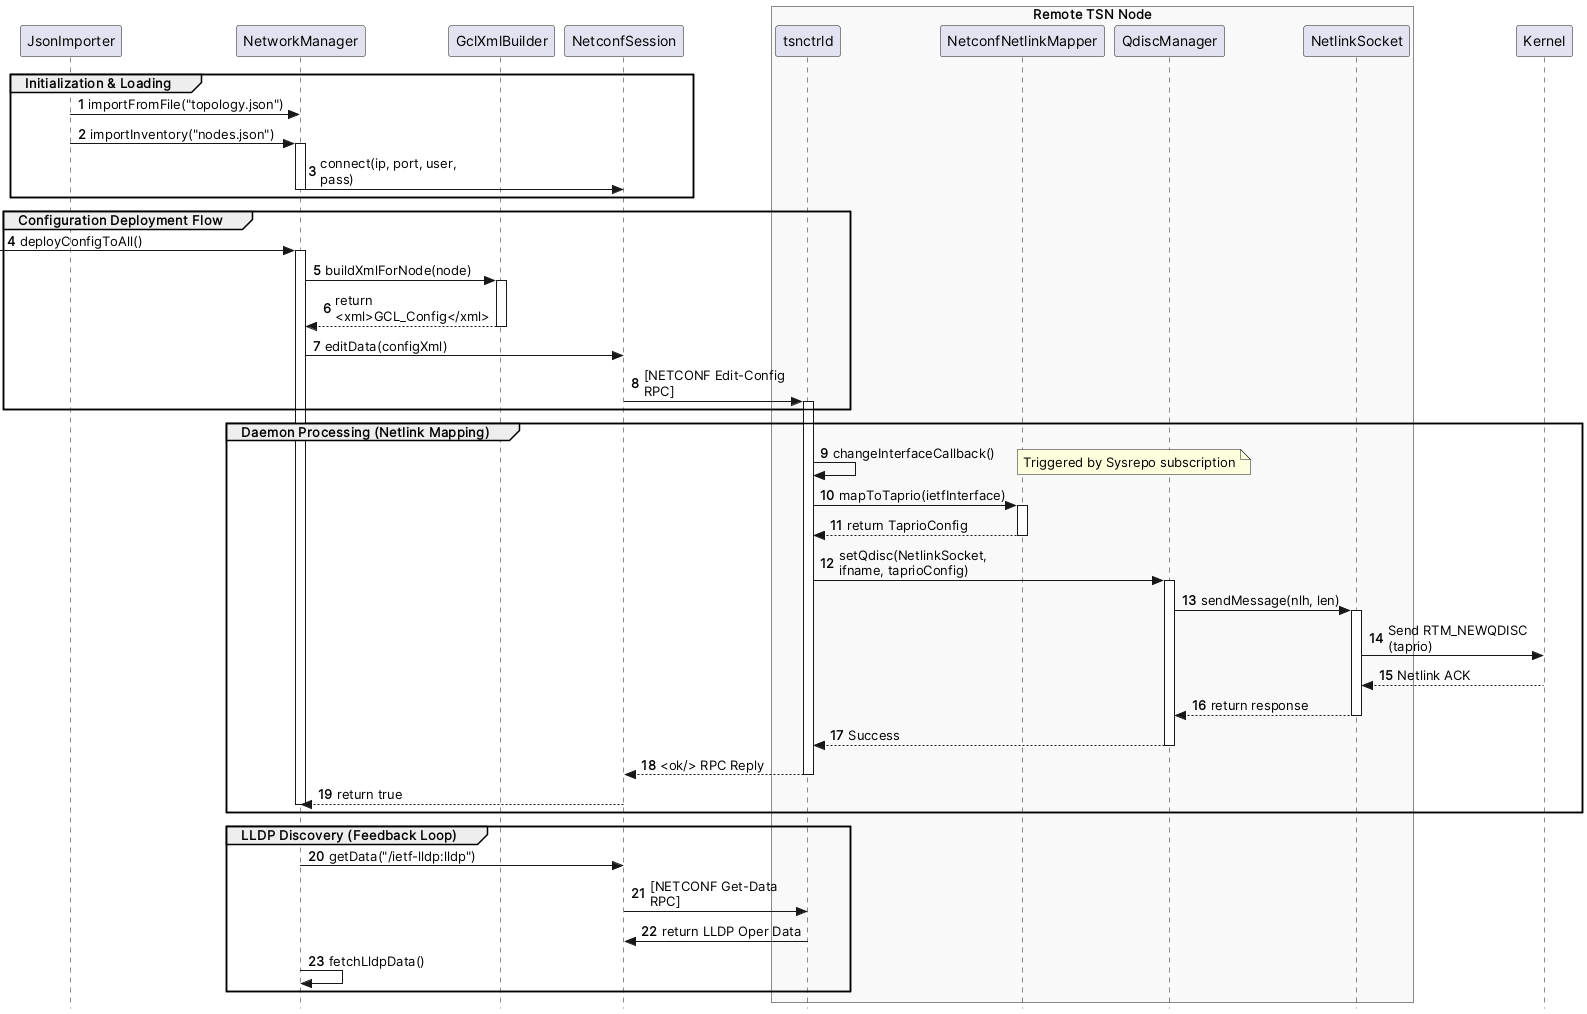

The diagram above was rendered by PlantUML. Its source (embedded in the PNG):
@startuml
skinparam style strictuml
skinparam MaxMessageSize 150

autonumber

participant "JsonImporter" as JI
participant "NetworkManager" as NM
participant "GclXmlBuilder" as GXB
participant "NetconfSession" as NS
box "Remote TSN Node" #f9f9f9
    participant "tsnctrld" as TCD
    participant "NetconfNetlinkMapper" as MAP
    participant "QdiscManager" as QM
    participant "NetlinkSocket" as NLS
end box

group Initialization & Loading
JI -> NM : importFromFile("topology.json")
JI -> NM : importInventory("nodes.json")
activate NM
NM -> NS : connect(ip, port, user, pass)
deactivate NM
end

group Configuration Deployment Flow
[-> NM : deployConfigToAll()
activate NM

NM -> GXB : buildXmlForNode(node)
activate GXB
GXB --> NM : return <xml>GCL_Config</xml>
deactivate GXB

NM -> NS : editData(configXml)
NS -> TCD : [NETCONF Edit-Config RPC]
activate TCD
end

group Daemon Processing (Netlink Mapping)

TCD -> TCD : changeInterfaceCallback()
note right: Triggered by Sysrepo subscription

TCD -> MAP : mapToTaprio(ietfInterface)
activate MAP
MAP --> TCD : return TaprioConfig
deactivate MAP

TCD -> QM : setQdisc(NetlinkSocket, ifname, taprioConfig)
activate QM

QM -> NLS : sendMessage(nlh, len)
activate NLS
NLS -> Kernel : Send RTM_NEWQDISC (taprio)
Kernel --> NLS : Netlink ACK
NLS --> QM : return response
deactivate NLS

QM --> TCD : Success
deactivate QM

TCD --> NS : <ok/> RPC Reply
deactivate TCD

NS --> NM : return true
deactivate NM
end

group LLDP Discovery (Feedback Loop)
NM -> NS : getData("/ietf-lldp:lldp")
NS -> TCD : [NETCONF Get-Data RPC]
TCD -> NS : return LLDP Oper Data
NM -> NM : fetchLldpData()
end

@enduml